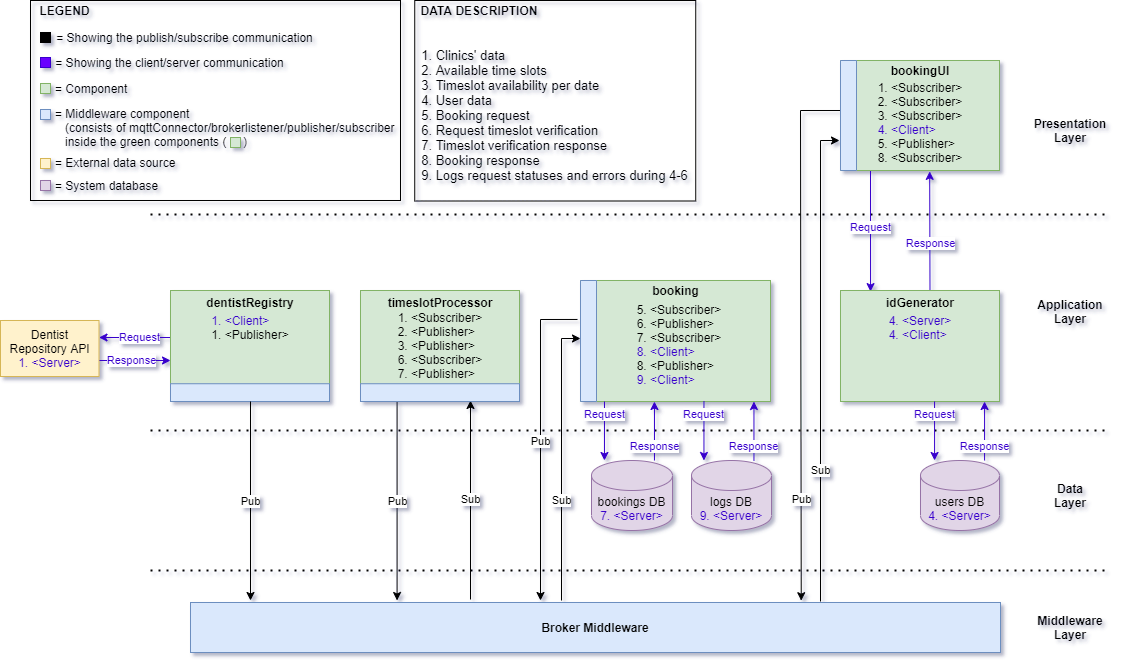

The diagram above was exported from draw.io. Its source (the exported page's mxGraphModel, read from the mxfile embedded in the PNG):
<mxGraphModel dx="2031" dy="1089" grid="1" gridSize="10" guides="1" tooltips="1" connect="1" arrows="1" fold="1" page="1" pageScale="1" pageWidth="1169" pageHeight="827" math="0" shadow="0">
  <root>
    <mxCell id="0" />
    <mxCell id="1" parent="0" />
    <mxCell id="2" value="" style="endArrow=classic;html=1;entryX=0.561;entryY=1.008;entryDx=0;entryDy=0;fontColor=#3700CC;strokeColor=#3700CC;exitX=0.75;exitY=0;exitDx=0;exitDy=0;entryPerimeter=0;" edge="1" source="40" target="66" parent="1">
      <mxGeometry width="50" height="50" relative="1" as="geometry">
        <mxPoint x="900" y="1240" as="sourcePoint" />
        <mxPoint x="900" y="1010" as="targetPoint" />
      </mxGeometry>
    </mxCell>
    <mxCell id="3" value="Response" style="edgeLabel;html=1;align=center;verticalAlign=middle;resizable=0;points=[];fontColor=#3700CC;" vertex="1" connectable="0" parent="2">
      <mxGeometry x="-0.3111" relative="1" as="geometry">
        <mxPoint y="-7" as="offset" />
      </mxGeometry>
    </mxCell>
    <mxCell id="4" value="Request" style="endArrow=classic;html=1;fillColor=#6a00ff;strokeColor=#3700CC;fontColor=#3700CC;exitX=-0.013;exitY=0.29;exitDx=0;exitDy=0;exitPerimeter=0;" edge="1" parent="1">
      <mxGeometry x="-0.065" width="50" height="50" relative="1" as="geometry">
        <mxPoint x="186.433" y="1177" as="sourcePoint" />
        <mxPoint x="108.5" y="1177" as="targetPoint" />
        <mxPoint as="offset" />
      </mxGeometry>
    </mxCell>
    <mxCell id="5" value="Response" style="endArrow=classic;html=1;fillColor=#6a00ff;strokeColor=#3700CC;fontColor=#3700CC;" edge="1" parent="1">
      <mxGeometry x="-0.0257" width="50" height="50" relative="1" as="geometry">
        <mxPoint x="102" y="1200" as="sourcePoint" />
        <mxPoint x="180.00300000000016" y="1200" as="targetPoint" />
        <mxPoint as="offset" />
        <Array as="points">
          <mxPoint x="140" y="1200" />
        </Array>
      </mxGeometry>
    </mxCell>
    <mxCell id="6" value="&lt;b&gt;Broker Middleware&lt;/b&gt;" style="rounded=0;whiteSpace=wrap;html=1;fillColor=#dae8fc;strokeColor=#6c8ebf;" vertex="1" parent="1">
      <mxGeometry x="200" y="1442" width="810" height="50" as="geometry" />
    </mxCell>
    <mxCell id="7" value="" style="endArrow=none;dashed=1;html=1;dashPattern=1 3;strokeWidth=2;fontColor=#3700CC;" edge="1" parent="1">
      <mxGeometry width="50" height="50" relative="1" as="geometry">
        <mxPoint x="160" y="1270" as="sourcePoint" />
        <mxPoint x="1120" y="1270" as="targetPoint" />
      </mxGeometry>
    </mxCell>
    <mxCell id="8" value="" style="endArrow=none;dashed=1;html=1;dashPattern=1 3;strokeWidth=2;fontColor=#3700CC;" edge="1" parent="1">
      <mxGeometry width="50" height="50" relative="1" as="geometry">
        <mxPoint x="160" y="1054" as="sourcePoint" />
        <mxPoint x="1120" y="1054" as="targetPoint" />
      </mxGeometry>
    </mxCell>
    <mxCell id="9" value="&lt;b&gt;Presentation Layer&lt;/b&gt;" style="text;html=1;strokeColor=none;fillColor=none;align=center;verticalAlign=middle;whiteSpace=wrap;rounded=0;" vertex="1" parent="1">
      <mxGeometry x="1060" y="960" width="40" height="20" as="geometry" />
    </mxCell>
    <mxCell id="10" value="&lt;b&gt;Middleware Layer&lt;/b&gt;" style="text;html=1;strokeColor=none;fillColor=none;align=center;verticalAlign=middle;whiteSpace=wrap;rounded=0;" vertex="1" parent="1">
      <mxGeometry x="1060" y="1457" width="40" height="20" as="geometry" />
    </mxCell>
    <mxCell id="11" value="&lt;b&gt;Application Layer&lt;/b&gt;" style="text;html=1;strokeColor=none;fillColor=none;align=center;verticalAlign=middle;whiteSpace=wrap;rounded=0;" vertex="1" parent="1">
      <mxGeometry x="1060" y="1141" width="40" height="20" as="geometry" />
    </mxCell>
    <mxCell id="12" value="users DB&lt;br&gt;&lt;font color=&quot;#3700cc&quot;&gt;4. &amp;lt;Server&amp;gt;&lt;/font&gt;" style="shape=cylinder3;whiteSpace=wrap;html=1;boundedLbl=1;backgroundOutline=1;size=15;fillColor=#e1d5e7;strokeColor=#9673a6;" vertex="1" parent="1">
      <mxGeometry x="930" y="1300" width="79" height="70" as="geometry" />
    </mxCell>
    <mxCell id="13" value="bookings DB&lt;br&gt;&lt;font color=&quot;#3700cc&quot;&gt;7. &amp;lt;Server&amp;gt;&lt;/font&gt;" style="shape=cylinder3;whiteSpace=wrap;html=1;boundedLbl=1;backgroundOutline=1;size=15;fillColor=#e1d5e7;strokeColor=#9673a6;" vertex="1" parent="1">
      <mxGeometry x="601" y="1300" width="81" height="70" as="geometry" />
    </mxCell>
    <mxCell id="14" value="logs DB&lt;br&gt;&lt;font color=&quot;#3700cc&quot;&gt;9. &amp;lt;Server&amp;gt;&lt;/font&gt;" style="shape=cylinder3;whiteSpace=wrap;html=1;boundedLbl=1;backgroundOutline=1;size=15;fillColor=#e1d5e7;strokeColor=#9673a6;" vertex="1" parent="1">
      <mxGeometry x="701" y="1300" width="80" height="70" as="geometry" />
    </mxCell>
    <mxCell id="15" value="" style="group" vertex="1" connectable="0" parent="1">
      <mxGeometry x="830" y="910" width="159" height="159" as="geometry" />
    </mxCell>
    <mxCell id="16" value="" style="endArrow=classic;html=1;fontColor=#3700CC;strokeColor=#3700CC;entryX=0.189;entryY=0.01;entryDx=0;entryDy=0;entryPerimeter=0;" edge="1" parent="15" target="39">
      <mxGeometry width="50" height="50" relative="1" as="geometry">
        <mxPoint x="50" y="100" as="sourcePoint" />
        <mxPoint x="31" y="335" as="targetPoint" />
      </mxGeometry>
    </mxCell>
    <mxCell id="17" value="Request" style="edgeLabel;html=1;align=center;verticalAlign=middle;resizable=0;points=[];fontColor=#3700CC;" vertex="1" connectable="0" parent="16">
      <mxGeometry x="-0.5963" y="1" relative="1" as="geometry">
        <mxPoint x="-1.51" y="32" as="offset" />
      </mxGeometry>
    </mxCell>
    <mxCell id="18" value="&lt;div style=&quot;text-align: justify&quot;&gt;&lt;br&gt;&lt;/div&gt;&lt;div style=&quot;text-align: justify&quot;&gt;&lt;b style=&quot;font-size: 13px&quot;&gt;&lt;br&gt;&lt;/b&gt;&lt;/div&gt;&lt;font style=&quot;font-size: 13px&quot;&gt;&lt;div style=&quot;text-align: justify&quot;&gt;&lt;span&gt;1. Clinics' data&lt;/span&gt;&lt;/div&gt;&lt;div style=&quot;text-align: justify&quot;&gt;&lt;span&gt;2. Available time slots&lt;/span&gt;&lt;/div&gt;&lt;div style=&quot;text-align: justify&quot;&gt;&lt;span&gt;3. Timeslot availability per date&lt;/span&gt;&lt;/div&gt;&lt;div style=&quot;text-align: justify&quot;&gt;&lt;span&gt;4. User data&lt;/span&gt;&lt;/div&gt;&lt;div style=&quot;text-align: justify&quot;&gt;&lt;span&gt;5. Booking request&lt;/span&gt;&lt;/div&gt;&lt;div style=&quot;text-align: justify&quot;&gt;&lt;span&gt;6. Request timeslot verification&lt;/span&gt;&lt;/div&gt;&lt;div style=&quot;text-align: justify&quot;&gt;&lt;span&gt;7. Timeslot verification response&lt;/span&gt;&lt;/div&gt;&lt;div style=&quot;text-align: justify&quot;&gt;&lt;span&gt;8. Booking response&lt;/span&gt;&lt;/div&gt;&lt;div style=&quot;text-align: justify&quot;&gt;&lt;span&gt;9. Logs request statuses and errors during 4-6&lt;/span&gt;&lt;/div&gt;&lt;/font&gt;" style="text;html=1;fillColor=none;align=center;verticalAlign=middle;whiteSpace=wrap;rounded=0;strokeColor=#000000;" vertex="1" parent="1">
      <mxGeometry x="424.25" y="840" width="281" height="200.5" as="geometry" />
    </mxCell>
    <mxCell id="19" value="" style="group" vertex="1" connectable="0" parent="1">
      <mxGeometry x="40" y="840" width="373" height="200" as="geometry" />
    </mxCell>
    <mxCell id="20" value="" style="rounded=0;whiteSpace=wrap;html=1;align=left;fillColor=none;" vertex="1" parent="19">
      <mxGeometry width="370" height="200" as="geometry" />
    </mxCell>
    <mxCell id="21" value="" style="rounded=0;whiteSpace=wrap;html=1;fontColor=#ffffff;fillColor=#6a00ff;strokeColor=#3700CC;" vertex="1" parent="19">
      <mxGeometry x="10" y="57" width="10" height="10" as="geometry" />
    </mxCell>
    <mxCell id="22" value="&lt;font color=&quot;#000000&quot;&gt;= Showing the client/server communication&lt;/font&gt;" style="text;html=1;align=center;verticalAlign=middle;resizable=0;points=[];autosize=1;fontColor=#3700CC;" vertex="1" parent="19">
      <mxGeometry x="19" y="52" width="240" height="20" as="geometry" />
    </mxCell>
    <mxCell id="23" value="" style="rounded=0;whiteSpace=wrap;html=1;fontColor=#ffffff;fillColor=#000000;" vertex="1" parent="19">
      <mxGeometry x="10" y="32" width="10" height="10" as="geometry" />
    </mxCell>
    <mxCell id="24" value="&lt;font color=&quot;#000000&quot;&gt;= Showing the publish/subscribe communication&lt;/font&gt;" style="text;html=1;align=center;verticalAlign=middle;resizable=0;points=[];autosize=1;fontColor=#3700CC;" vertex="1" parent="19">
      <mxGeometry x="19" y="27" width="270" height="20" as="geometry" />
    </mxCell>
    <mxCell id="25" value="" style="rounded=0;whiteSpace=wrap;html=1;fontColor=#ffffff;fillColor=#DAE8FC;strokeColor=#6C8EBF;" vertex="1" parent="19">
      <mxGeometry x="10" y="109" width="10" height="10" as="geometry" />
    </mxCell>
    <mxCell id="26" value="&lt;font color=&quot;#000000&quot;&gt;= Middleware component&lt;br&gt;&amp;nbsp; &amp;nbsp;(consists of mqttConnector/brokerlistener/publisher/subscriber &lt;br&gt;&amp;nbsp; &amp;nbsp;inside the green components (&amp;nbsp; &amp;nbsp; &amp;nbsp;)&lt;/font&gt;" style="text;html=1;align=left;verticalAlign=middle;resizable=0;points=[];autosize=1;fontColor=#3700CC;" vertex="1" parent="19">
      <mxGeometry x="23" y="102" width="350" height="50" as="geometry" />
    </mxCell>
    <mxCell id="27" value="" style="rounded=0;whiteSpace=wrap;html=1;fillColor=#d5e8d4;strokeColor=#82b366;" vertex="1" parent="19">
      <mxGeometry x="10" y="83" width="10" height="10" as="geometry" />
    </mxCell>
    <mxCell id="28" value="" style="rounded=0;whiteSpace=wrap;html=1;fillColor=#fff2cc;strokeColor=#d6b656;" vertex="1" parent="19">
      <mxGeometry x="10" y="158" width="10" height="10" as="geometry" />
    </mxCell>
    <mxCell id="29" value="&lt;font color=&quot;#000000&quot;&gt;= Component&lt;/font&gt;" style="text;html=1;align=left;verticalAlign=middle;resizable=0;points=[];autosize=1;fontColor=#3700CC;" vertex="1" parent="19">
      <mxGeometry x="23" y="78" width="90" height="20" as="geometry" />
    </mxCell>
    <mxCell id="30" value="&lt;font color=&quot;#000000&quot;&gt;= External data source&lt;/font&gt;" style="text;html=1;align=left;verticalAlign=middle;resizable=0;points=[];autosize=1;fontColor=#3700CC;" vertex="1" parent="19">
      <mxGeometry x="23" y="152" width="140" height="20" as="geometry" />
    </mxCell>
    <mxCell id="31" value="" style="rounded=0;whiteSpace=wrap;html=1;fillColor=#d5e8d4;strokeColor=#82b366;" vertex="1" parent="19">
      <mxGeometry x="200" y="137" width="10" height="10" as="geometry" />
    </mxCell>
    <mxCell id="32" value="&lt;b&gt;LEGEND&lt;/b&gt;" style="text;html=1;strokeColor=none;fillColor=none;align=center;verticalAlign=middle;whiteSpace=wrap;rounded=0;" vertex="1" parent="19">
      <mxGeometry x="9" width="51" height="20" as="geometry" />
    </mxCell>
    <mxCell id="33" value="" style="rounded=0;whiteSpace=wrap;html=1;fillColor=#e1d5e7;strokeColor=#9673a6;" vertex="1" parent="19">
      <mxGeometry x="10" y="180" width="10" height="10" as="geometry" />
    </mxCell>
    <mxCell id="34" value="&lt;font color=&quot;#000000&quot;&gt;= System database&lt;/font&gt;" style="text;html=1;align=left;verticalAlign=middle;resizable=0;points=[];autosize=1;fontColor=#3700CC;" vertex="1" parent="19">
      <mxGeometry x="23" y="175" width="120" height="20" as="geometry" />
    </mxCell>
    <mxCell id="35" value="" style="group" vertex="1" connectable="0" parent="1">
      <mxGeometry x="10" y="1160" width="98.5" height="56" as="geometry" />
    </mxCell>
    <mxCell id="36" value="" style="rounded=0;whiteSpace=wrap;html=1;align=left;fillColor=#fff2cc;strokeColor=#d6b656;" vertex="1" parent="35">
      <mxGeometry width="98.5" height="56" as="geometry" />
    </mxCell>
    <mxCell id="37" value="&lt;div&gt;&lt;span&gt;Dentist Repository API&lt;/span&gt;&lt;/div&gt;&lt;div&gt;&lt;span&gt;&lt;font color=&quot;#3700cc&quot;&gt;1. &amp;lt;Server&amp;gt;&lt;/font&gt;&lt;/span&gt;&lt;/div&gt;" style="text;html=1;strokeColor=none;fillColor=none;align=center;verticalAlign=middle;whiteSpace=wrap;rounded=0;" vertex="1" parent="35">
      <mxGeometry x="5.75" y="10" width="87" height="36" as="geometry" />
    </mxCell>
    <mxCell id="38" value="" style="group" vertex="1" connectable="0" parent="1">
      <mxGeometry x="850" y="1130" width="170" height="111" as="geometry" />
    </mxCell>
    <mxCell id="39" value="" style="rounded=0;whiteSpace=wrap;html=1;fillColor=#d5e8d4;strokeColor=#82b366;" vertex="1" parent="38">
      <mxGeometry width="159" height="111.00000000000001" as="geometry" />
    </mxCell>
    <mxCell id="40" value="&lt;b&gt;idGenerator&lt;/b&gt;" style="text;html=1;strokeColor=none;fillColor=none;align=center;verticalAlign=middle;whiteSpace=wrap;rounded=0;" vertex="1" parent="38">
      <mxGeometry x="59.5" y="1.11" width="40" height="22.200000000000003" as="geometry" />
    </mxCell>
    <mxCell id="41" value="&lt;div style=&quot;text-align: justify&quot;&gt;&lt;span&gt;&lt;font color=&quot;#3700cc&quot;&gt;4. &amp;lt;Server&amp;gt;&lt;/font&gt;&lt;/span&gt;&lt;/div&gt;&lt;div style=&quot;text-align: justify&quot;&gt;&lt;span&gt;&lt;font color=&quot;#3700cc&quot;&gt;4. &amp;lt;Client&amp;gt;&lt;/font&gt;&lt;/span&gt;&lt;/div&gt;" style="text;html=1;strokeColor=none;fillColor=none;align=center;verticalAlign=middle;whiteSpace=wrap;rounded=0;" vertex="1" parent="38">
      <mxGeometry x="29.5" y="23.310000000000002" width="100" height="27.750000000000004" as="geometry" />
    </mxCell>
    <mxCell id="42" value="" style="group" vertex="1" connectable="0" parent="1">
      <mxGeometry x="180" y="1130" width="159" height="111" as="geometry" />
    </mxCell>
    <mxCell id="43" value="" style="rounded=0;whiteSpace=wrap;html=1;fillColor=#d5e8d4;strokeColor=#82b366;" vertex="1" parent="42">
      <mxGeometry width="159" height="111.00000000000001" as="geometry" />
    </mxCell>
    <mxCell id="44" value="" style="rounded=0;whiteSpace=wrap;html=1;fillColor=#dae8fc;strokeColor=#6c8ebf;" vertex="1" parent="42">
      <mxGeometry y="93.24000000000001" width="159" height="17.76" as="geometry" />
    </mxCell>
    <mxCell id="45" value="&lt;b&gt;dentistRegistry&lt;/b&gt;" style="text;html=1;strokeColor=none;fillColor=none;align=center;verticalAlign=middle;whiteSpace=wrap;rounded=0;" vertex="1" parent="42">
      <mxGeometry x="59.5" y="1.11" width="40" height="22.200000000000003" as="geometry" />
    </mxCell>
    <mxCell id="46" value="&lt;div style=&quot;text-align: justify&quot;&gt;&lt;span&gt;&lt;font color=&quot;#3700cc&quot;&gt;1. &amp;lt;Client&amp;gt;&lt;/font&gt;&lt;/span&gt;&lt;/div&gt;&lt;div style=&quot;text-align: justify&quot;&gt;&lt;span&gt;1. &amp;lt;Publisher&amp;gt;&lt;/span&gt;&lt;/div&gt;" style="text;html=1;strokeColor=none;fillColor=none;align=center;verticalAlign=middle;whiteSpace=wrap;rounded=0;" vertex="1" parent="42">
      <mxGeometry x="29.5" y="23.310000000000002" width="100" height="27.750000000000004" as="geometry" />
    </mxCell>
    <mxCell id="47" value="&lt;b&gt;Data Layer&lt;/b&gt;" style="text;html=1;strokeColor=none;fillColor=none;align=center;verticalAlign=middle;whiteSpace=wrap;rounded=0;" vertex="1" parent="1">
      <mxGeometry x="1060" y="1325" width="40" height="20" as="geometry" />
    </mxCell>
    <mxCell id="48" value="" style="endArrow=none;dashed=1;html=1;dashPattern=1 3;strokeWidth=2;fontColor=#3700CC;" edge="1" parent="1">
      <mxGeometry width="50" height="50" relative="1" as="geometry">
        <mxPoint x="160" y="1410" as="sourcePoint" />
        <mxPoint x="1120" y="1410" as="targetPoint" />
      </mxGeometry>
    </mxCell>
    <mxCell id="49" value="" style="rounded=0;whiteSpace=wrap;html=1;fillColor=#d5e8d4;strokeColor=#82b366;" vertex="1" parent="1">
      <mxGeometry x="590" y="1120" width="190" height="121" as="geometry" />
    </mxCell>
    <mxCell id="50" value="" style="rounded=0;whiteSpace=wrap;html=1;fillColor=#dae8fc;strokeColor=#6c8ebf;direction=south;" vertex="1" parent="1">
      <mxGeometry x="590" y="1120" width="16" height="121" as="geometry" />
    </mxCell>
    <mxCell id="51" value="&lt;b&gt;booking&lt;/b&gt;" style="text;html=1;strokeColor=none;fillColor=none;align=center;verticalAlign=middle;whiteSpace=wrap;rounded=0;" vertex="1" parent="1">
      <mxGeometry x="664.75" y="1120" width="40.5" height="20" as="geometry" />
    </mxCell>
    <mxCell id="52" value="&lt;div style=&quot;text-align: justify&quot;&gt;&lt;span&gt;5. &amp;lt;Subscriber&amp;gt;&lt;/span&gt;&lt;/div&gt;&lt;div style=&quot;text-align: justify&quot;&gt;&lt;span&gt;6. &amp;lt;Publisher&amp;gt;&lt;/span&gt;&lt;/div&gt;&lt;div style=&quot;text-align: justify&quot;&gt;&lt;span&gt;7. &amp;lt;Subscriber&amp;gt;&lt;/span&gt;&lt;/div&gt;&lt;div style=&quot;text-align: justify&quot;&gt;&lt;span&gt;&lt;font color=&quot;#3700cc&quot;&gt;8. &amp;lt;Client&amp;gt;&lt;/font&gt;&lt;/span&gt;&lt;/div&gt;&lt;div style=&quot;text-align: justify&quot;&gt;&lt;span&gt;8. &amp;lt;Publisher&amp;gt;&lt;/span&gt;&lt;/div&gt;&lt;div style=&quot;text-align: justify&quot;&gt;&lt;span&gt;&lt;font color=&quot;#3700cc&quot;&gt;9. &amp;lt;Client&amp;gt;&lt;/font&gt;&lt;/span&gt;&lt;/div&gt;" style="text;html=1;strokeColor=none;fillColor=none;align=center;verticalAlign=middle;whiteSpace=wrap;rounded=0;" vertex="1" parent="1">
      <mxGeometry x="634" y="1140" width="110" height="87" as="geometry" />
    </mxCell>
    <mxCell id="53" value="Request" style="endArrow=classic;html=1;fillColor=#6a00ff;strokeColor=#3700CC;fontColor=#3700CC;" edge="1" parent="1">
      <mxGeometry x="-0.5584" width="50" height="50" relative="1" as="geometry">
        <mxPoint x="944.0800000000004" y="1241" as="sourcePoint" />
        <mxPoint x="944.0800000000004" y="1300" as="targetPoint" />
        <mxPoint as="offset" />
      </mxGeometry>
    </mxCell>
    <mxCell id="54" value="Response" style="endArrow=classic;html=1;fillColor=#6a00ff;strokeColor=#3700CC;fontColor=#3700CC;" edge="1" parent="1">
      <mxGeometry x="-0.5263" width="50" height="50" relative="1" as="geometry">
        <mxPoint x="994.0800000000004" y="1300" as="sourcePoint" />
        <mxPoint x="994.0800000000004" y="1241" as="targetPoint" />
        <mxPoint as="offset" />
      </mxGeometry>
    </mxCell>
    <mxCell id="55" value="Request" style="endArrow=classic;html=1;fillColor=#6a00ff;strokeColor=#3700CC;fontColor=#3700CC;" edge="1" parent="1">
      <mxGeometry x="-0.5584" width="50" height="50" relative="1" as="geometry">
        <mxPoint x="613.96" y="1241" as="sourcePoint" />
        <mxPoint x="613.96" y="1300" as="targetPoint" />
        <mxPoint as="offset" />
      </mxGeometry>
    </mxCell>
    <mxCell id="56" value="Response" style="endArrow=classic;html=1;fillColor=#6a00ff;strokeColor=#3700CC;fontColor=#3700CC;" edge="1" parent="1">
      <mxGeometry x="-0.5263" width="50" height="50" relative="1" as="geometry">
        <mxPoint x="663.96" y="1300" as="sourcePoint" />
        <mxPoint x="663.96" y="1241" as="targetPoint" />
        <mxPoint as="offset" />
      </mxGeometry>
    </mxCell>
    <mxCell id="57" value="Request" style="endArrow=classic;html=1;fillColor=#6a00ff;strokeColor=#3700CC;fontColor=#3700CC;" edge="1" parent="1">
      <mxGeometry x="-0.5584" width="50" height="50" relative="1" as="geometry">
        <mxPoint x="713.46" y="1241" as="sourcePoint" />
        <mxPoint x="713.46" y="1300" as="targetPoint" />
        <mxPoint as="offset" />
      </mxGeometry>
    </mxCell>
    <mxCell id="58" value="Response" style="endArrow=classic;html=1;fillColor=#6a00ff;strokeColor=#3700CC;fontColor=#3700CC;" edge="1" parent="1">
      <mxGeometry x="-0.5263" width="50" height="50" relative="1" as="geometry">
        <mxPoint x="763.46" y="1300" as="sourcePoint" />
        <mxPoint x="763.46" y="1241" as="targetPoint" />
        <mxPoint as="offset" />
      </mxGeometry>
    </mxCell>
    <mxCell id="59" value="Pub" style="endArrow=classic;html=1;" edge="1" parent="1">
      <mxGeometry width="50" height="50" relative="1" as="geometry">
        <mxPoint x="260" y="1241" as="sourcePoint" />
        <mxPoint x="260" y="1440" as="targetPoint" />
      </mxGeometry>
    </mxCell>
    <mxCell id="60" value="Pub" style="endArrow=classic;html=1;" edge="1" parent="1">
      <mxGeometry width="50" height="50" relative="1" as="geometry">
        <mxPoint x="406.5799999999999" y="1241" as="sourcePoint" />
        <mxPoint x="406.5799999999999" y="1440" as="targetPoint" />
      </mxGeometry>
    </mxCell>
    <mxCell id="61" value="Pub" style="endArrow=classic;html=1;exitX=0.322;exitY=1.188;exitDx=0;exitDy=0;exitPerimeter=0;rounded=0;" edge="1" source="50" parent="1">
      <mxGeometry width="50" height="50" relative="1" as="geometry">
        <mxPoint x="560" y="1161" as="sourcePoint" />
        <mxPoint x="550" y="1440" as="targetPoint" />
        <Array as="points">
          <mxPoint x="550" y="1159" />
        </Array>
      </mxGeometry>
    </mxCell>
    <mxCell id="62" value="Sub" style="endArrow=classic;html=1;rounded=0;" edge="1" parent="1">
      <mxGeometry x="-0.2883" width="50" height="50" relative="1" as="geometry">
        <mxPoint x="571" y="1440" as="sourcePoint" />
        <mxPoint x="590" y="1178" as="targetPoint" />
        <Array as="points">
          <mxPoint x="571" y="1178" />
        </Array>
        <mxPoint as="offset" />
      </mxGeometry>
    </mxCell>
    <mxCell id="63" value="Pub" style="endArrow=classic;html=1;rounded=0;entryX=0.754;entryY=-0.036;entryDx=0;entryDy=0;entryPerimeter=0;" edge="1" target="6" parent="1">
      <mxGeometry x="0.6159" width="50" height="50" relative="1" as="geometry">
        <mxPoint x="850" y="950" as="sourcePoint" />
        <mxPoint x="814" y="1437" as="targetPoint" />
        <Array as="points">
          <mxPoint x="810" y="950" />
        </Array>
        <mxPoint as="offset" />
      </mxGeometry>
    </mxCell>
    <mxCell id="64" value="Sub" style="endArrow=classic;html=1;rounded=0;" edge="1" parent="1">
      <mxGeometry x="-0.4542" width="50" height="50" relative="1" as="geometry">
        <mxPoint x="830" y="1441" as="sourcePoint" />
        <mxPoint x="849" y="980" as="targetPoint" />
        <Array as="points">
          <mxPoint x="830" y="980" />
        </Array>
        <mxPoint as="offset" />
      </mxGeometry>
    </mxCell>
    <mxCell id="65" value="Sub" style="endArrow=classic;html=1;" edge="1" parent="1">
      <mxGeometry width="50" height="50" relative="1" as="geometry">
        <mxPoint x="480" y="1439" as="sourcePoint" />
        <mxPoint x="480" y="1240" as="targetPoint" />
      </mxGeometry>
    </mxCell>
    <mxCell id="66" value="" style="rounded=0;whiteSpace=wrap;html=1;fillColor=#d5e8d4;strokeColor=#82b366;" vertex="1" parent="1">
      <mxGeometry x="850" y="900" width="159" height="110" as="geometry" />
    </mxCell>
    <mxCell id="67" value="&lt;b&gt;bookingUI&lt;/b&gt;" style="text;html=1;strokeColor=none;fillColor=none;align=center;verticalAlign=middle;whiteSpace=wrap;rounded=0;" vertex="1" parent="1">
      <mxGeometry x="909.5" y="900" width="40" height="20" as="geometry" />
    </mxCell>
    <mxCell id="68" value="&lt;div style=&quot;text-align: justify&quot;&gt;&lt;span&gt;1. &amp;lt;Subscriber&amp;gt;&lt;/span&gt;&lt;/div&gt;&lt;div style=&quot;text-align: justify&quot;&gt;&lt;span&gt;2. &amp;lt;Subscriber&amp;gt;&lt;/span&gt;&lt;/div&gt;&lt;div style=&quot;text-align: justify&quot;&gt;&lt;span&gt;3. &amp;lt;Subscriber&amp;gt;&lt;/span&gt;&lt;/div&gt;&lt;div style=&quot;text-align: justify&quot;&gt;&lt;span&gt;&lt;font color=&quot;#3700cc&quot;&gt;4. &amp;lt;Client&amp;gt;&lt;/font&gt;&lt;/span&gt;&lt;/div&gt;&lt;div style=&quot;text-align: justify&quot;&gt;&lt;span&gt;5. &amp;lt;Publisher&amp;gt;&lt;/span&gt;&lt;/div&gt;&lt;div style=&quot;text-align: justify&quot;&gt;&lt;span&gt;8. &amp;lt;Subscriber&amp;gt;&lt;/span&gt;&lt;/div&gt;" style="text;html=1;strokeColor=none;fillColor=none;align=center;verticalAlign=middle;whiteSpace=wrap;rounded=0;" vertex="1" parent="1">
      <mxGeometry x="874.5" y="934.25" width="110" height="55" as="geometry" />
    </mxCell>
    <mxCell id="69" value="" style="rounded=0;whiteSpace=wrap;html=1;fillColor=#dae8fc;strokeColor=#6c8ebf;direction=south;" vertex="1" parent="1">
      <mxGeometry x="850" y="900" width="16" height="110" as="geometry" />
    </mxCell>
    <mxCell id="70" value="" style="group" vertex="1" connectable="0" parent="1">
      <mxGeometry x="370" y="1130" width="159" height="111" as="geometry" />
    </mxCell>
    <mxCell id="71" value="" style="rounded=0;whiteSpace=wrap;html=1;fillColor=#d5e8d4;strokeColor=#82b366;" vertex="1" parent="70">
      <mxGeometry width="159" height="111.00000000000001" as="geometry" />
    </mxCell>
    <mxCell id="72" value="" style="rounded=0;whiteSpace=wrap;html=1;fillColor=#dae8fc;strokeColor=#6c8ebf;" vertex="1" parent="70">
      <mxGeometry y="93.24000000000001" width="159" height="17.76" as="geometry" />
    </mxCell>
    <mxCell id="73" value="&lt;b&gt;timeslotProcessor&lt;/b&gt;" style="text;html=1;strokeColor=none;fillColor=none;align=center;verticalAlign=middle;whiteSpace=wrap;rounded=0;" vertex="1" parent="70">
      <mxGeometry x="59.5" y="1.11" width="40" height="22.200000000000003" as="geometry" />
    </mxCell>
    <mxCell id="74" value="&lt;div style=&quot;text-align: justify&quot;&gt;&lt;span&gt;1. &amp;lt;Subscriber&amp;gt;&lt;/span&gt;&lt;/div&gt;&lt;div style=&quot;text-align: justify&quot;&gt;&lt;span&gt;2. &amp;lt;Publisher&amp;gt;&lt;/span&gt;&lt;/div&gt;&lt;div style=&quot;text-align: justify&quot;&gt;&lt;span&gt;3. &amp;lt;Publisher&amp;gt;&lt;/span&gt;&lt;/div&gt;&lt;div style=&quot;text-align: justify&quot;&gt;&lt;span&gt;6. &amp;lt;Subscriber&amp;gt;&lt;/span&gt;&lt;/div&gt;&lt;div style=&quot;text-align: justify&quot;&gt;&lt;span&gt;7. &amp;lt;Publisher&amp;gt;&lt;/span&gt;&lt;/div&gt;" style="text;html=1;strokeColor=none;fillColor=none;align=center;verticalAlign=middle;whiteSpace=wrap;rounded=0;" vertex="1" parent="70">
      <mxGeometry x="24.5" y="22.200000000000003" width="110" height="66.60000000000001" as="geometry" />
    </mxCell>
    <mxCell id="75" value="&lt;b&gt;DATA DESCRIPTION&lt;/b&gt;" style="text;html=1;strokeColor=none;fillColor=none;align=center;verticalAlign=middle;whiteSpace=wrap;rounded=0;" vertex="1" parent="1">
      <mxGeometry x="424.25" y="840" width="130" height="20" as="geometry" />
    </mxCell>
  </root>
</mxGraphModel>